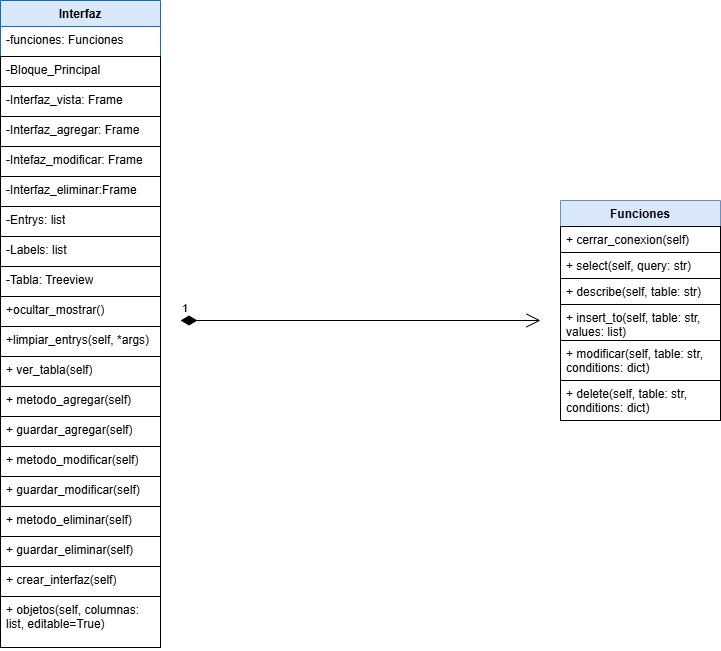

The diagram above was exported from draw.io. Its source (the exported page's mxGraphModel, read from the mxfile embedded in the PNG):
<mxGraphModel dx="1106" dy="609" grid="0" gridSize="10" guides="1" tooltips="1" connect="1" arrows="1" fold="1" page="0" pageScale="1" pageWidth="827" pageHeight="1169" background="#ffffff" math="0" shadow="0">
  <root>
    <mxCell id="0" />
    <mxCell id="1" parent="0" />
    <mxCell id="iK4ze2cmfnMl9LeLJ_89-1" value="Funciones" style="swimlane;fontStyle=1;align=center;verticalAlign=top;childLayout=stackLayout;horizontal=1;startSize=26;horizontalStack=0;resizeParent=1;resizeParentMax=0;resizeLast=0;collapsible=1;marginBottom=0;whiteSpace=wrap;html=1;fillColor=#dae8fc;strokeColor=#6c8ebf;" vertex="1" parent="1">
      <mxGeometry x="620" y="320" width="160" height="220" as="geometry" />
    </mxCell>
    <mxCell id="iK4ze2cmfnMl9LeLJ_89-2" value="+ cerrar_conexion(self)" style="text;strokeColor=default;fillColor=none;align=left;verticalAlign=top;spacingLeft=4;spacingRight=4;overflow=hidden;rotatable=0;points=[[0,0.5],[1,0.5]];portConstraint=eastwest;whiteSpace=wrap;html=1;" vertex="1" parent="iK4ze2cmfnMl9LeLJ_89-1">
      <mxGeometry y="26" width="160" height="26" as="geometry" />
    </mxCell>
    <mxCell id="iK4ze2cmfnMl9LeLJ_89-3" value="+ select(self, query: str)" style="text;strokeColor=default;fillColor=none;align=left;verticalAlign=top;spacingLeft=4;spacingRight=4;overflow=hidden;rotatable=0;points=[[0,0.5],[1,0.5]];portConstraint=eastwest;whiteSpace=wrap;html=1;" vertex="1" parent="iK4ze2cmfnMl9LeLJ_89-1">
      <mxGeometry y="52" width="160" height="26" as="geometry" />
    </mxCell>
    <mxCell id="iK4ze2cmfnMl9LeLJ_89-4" value="+ describe(self, table: str)" style="text;strokeColor=default;fillColor=none;align=left;verticalAlign=top;spacingLeft=4;spacingRight=4;overflow=hidden;rotatable=0;points=[[0,0.5],[1,0.5]];portConstraint=eastwest;whiteSpace=wrap;html=1;" vertex="1" parent="iK4ze2cmfnMl9LeLJ_89-1">
      <mxGeometry y="78" width="160" height="26" as="geometry" />
    </mxCell>
    <mxCell id="iK4ze2cmfnMl9LeLJ_89-5" value="+ insert_to(self, table: str, values: list)" style="text;strokeColor=default;fillColor=none;align=left;verticalAlign=top;spacingLeft=4;spacingRight=4;overflow=hidden;rotatable=0;points=[[0,0.5],[1,0.5]];portConstraint=eastwest;whiteSpace=wrap;html=1;" vertex="1" parent="iK4ze2cmfnMl9LeLJ_89-1">
      <mxGeometry y="104" width="160" height="36" as="geometry" />
    </mxCell>
    <mxCell id="iK4ze2cmfnMl9LeLJ_89-6" value="+ modificar(self, table: str, conditions: dict)" style="text;strokeColor=default;fillColor=none;align=left;verticalAlign=top;spacingLeft=4;spacingRight=4;overflow=hidden;rotatable=0;points=[[0,0.5],[1,0.5]];portConstraint=eastwest;whiteSpace=wrap;html=1;" vertex="1" parent="iK4ze2cmfnMl9LeLJ_89-1">
      <mxGeometry y="140" width="160" height="40" as="geometry" />
    </mxCell>
    <mxCell id="iK4ze2cmfnMl9LeLJ_89-7" value="+ delete(self, table: str, conditions: dict)" style="text;strokeColor=default;fillColor=none;align=left;verticalAlign=top;spacingLeft=4;spacingRight=4;overflow=hidden;rotatable=0;points=[[0,0.5],[1,0.5]];portConstraint=eastwest;whiteSpace=wrap;html=1;" vertex="1" parent="iK4ze2cmfnMl9LeLJ_89-1">
      <mxGeometry y="180" width="160" height="40" as="geometry" />
    </mxCell>
    <mxCell id="iK4ze2cmfnMl9LeLJ_89-8" value="Interfaz" style="swimlane;fontStyle=1;align=center;verticalAlign=top;childLayout=stackLayout;horizontal=1;startSize=26;horizontalStack=0;resizeParent=1;resizeParentMax=0;resizeLast=0;collapsible=1;marginBottom=0;whiteSpace=wrap;html=1;fillColor=#dae8fc;strokeColor=#0967ec;" vertex="1" parent="1">
      <mxGeometry x="60" y="120" width="160" height="647" as="geometry" />
    </mxCell>
    <mxCell id="iK4ze2cmfnMl9LeLJ_89-9" value="-funciones: Funciones" style="text;strokeColor=none;fillColor=none;align=left;verticalAlign=top;spacingLeft=4;spacingRight=4;overflow=hidden;rotatable=0;points=[[0,0.5],[1,0.5]];portConstraint=eastwest;whiteSpace=wrap;html=1;" vertex="1" parent="iK4ze2cmfnMl9LeLJ_89-8">
      <mxGeometry y="26" width="160" height="30" as="geometry" />
    </mxCell>
    <mxCell id="iK4ze2cmfnMl9LeLJ_89-10" value="-Bloque_Principal" style="text;strokeColor=default;fillColor=none;align=left;verticalAlign=top;spacingLeft=4;spacingRight=4;overflow=hidden;rotatable=0;points=[[0,0.5],[1,0.5]];portConstraint=eastwest;whiteSpace=wrap;html=1;" vertex="1" parent="iK4ze2cmfnMl9LeLJ_89-8">
      <mxGeometry y="56" width="160" height="30" as="geometry" />
    </mxCell>
    <mxCell id="iK4ze2cmfnMl9LeLJ_89-11" value="-Interfaz_vista: Frame&lt;div&gt;&lt;br&gt;&lt;/div&gt;" style="text;strokeColor=default;fillColor=none;align=left;verticalAlign=top;spacingLeft=4;spacingRight=4;overflow=hidden;rotatable=0;points=[[0,0.5],[1,0.5]];portConstraint=eastwest;whiteSpace=wrap;html=1;" vertex="1" parent="iK4ze2cmfnMl9LeLJ_89-8">
      <mxGeometry y="86" width="160" height="30" as="geometry" />
    </mxCell>
    <mxCell id="iK4ze2cmfnMl9LeLJ_89-12" value="-Interfaz_agregar: Frame" style="text;strokeColor=default;fillColor=none;align=left;verticalAlign=top;spacingLeft=4;spacingRight=4;overflow=hidden;rotatable=0;points=[[0,0.5],[1,0.5]];portConstraint=eastwest;whiteSpace=wrap;html=1;" vertex="1" parent="iK4ze2cmfnMl9LeLJ_89-8">
      <mxGeometry y="116" width="160" height="30" as="geometry" />
    </mxCell>
    <mxCell id="iK4ze2cmfnMl9LeLJ_89-13" value="-Intefaz_modificar: Frame" style="text;strokeColor=default;fillColor=none;align=left;verticalAlign=top;spacingLeft=4;spacingRight=4;overflow=hidden;rotatable=0;points=[[0,0.5],[1,0.5]];portConstraint=eastwest;whiteSpace=wrap;html=1;" vertex="1" parent="iK4ze2cmfnMl9LeLJ_89-8">
      <mxGeometry y="146" width="160" height="30" as="geometry" />
    </mxCell>
    <mxCell id="iK4ze2cmfnMl9LeLJ_89-14" value="-Interfaz_eliminar:Frame" style="text;strokeColor=default;fillColor=none;align=left;verticalAlign=top;spacingLeft=4;spacingRight=4;overflow=hidden;rotatable=0;points=[[0,0.5],[1,0.5]];portConstraint=eastwest;whiteSpace=wrap;html=1;" vertex="1" parent="iK4ze2cmfnMl9LeLJ_89-8">
      <mxGeometry y="176" width="160" height="30" as="geometry" />
    </mxCell>
    <mxCell id="iK4ze2cmfnMl9LeLJ_89-15" value="-Entrys: list" style="text;strokeColor=default;fillColor=none;align=left;verticalAlign=top;spacingLeft=4;spacingRight=4;overflow=hidden;rotatable=0;points=[[0,0.5],[1,0.5]];portConstraint=eastwest;whiteSpace=wrap;html=1;" vertex="1" parent="iK4ze2cmfnMl9LeLJ_89-8">
      <mxGeometry y="206" width="160" height="30" as="geometry" />
    </mxCell>
    <mxCell id="iK4ze2cmfnMl9LeLJ_89-16" value="-Labels: list" style="text;strokeColor=default;fillColor=none;align=left;verticalAlign=top;spacingLeft=4;spacingRight=4;overflow=hidden;rotatable=0;points=[[0,0.5],[1,0.5]];portConstraint=eastwest;whiteSpace=wrap;html=1;" vertex="1" parent="iK4ze2cmfnMl9LeLJ_89-8">
      <mxGeometry y="236" width="160" height="30" as="geometry" />
    </mxCell>
    <mxCell id="iK4ze2cmfnMl9LeLJ_89-17" value="-Tabla: Treeview" style="text;strokeColor=default;fillColor=none;align=left;verticalAlign=top;spacingLeft=4;spacingRight=4;overflow=hidden;rotatable=0;points=[[0,0.5],[1,0.5]];portConstraint=eastwest;whiteSpace=wrap;html=1;" vertex="1" parent="iK4ze2cmfnMl9LeLJ_89-8">
      <mxGeometry y="266" width="160" height="30" as="geometry" />
    </mxCell>
    <mxCell id="iK4ze2cmfnMl9LeLJ_89-18" value="+ocultar_mostrar()" style="text;strokeColor=default;fillColor=none;align=left;verticalAlign=top;spacingLeft=4;spacingRight=4;overflow=hidden;rotatable=0;points=[[0,0.5],[1,0.5]];portConstraint=eastwest;whiteSpace=wrap;html=1;" vertex="1" parent="iK4ze2cmfnMl9LeLJ_89-8">
      <mxGeometry y="296" width="160" height="30" as="geometry" />
    </mxCell>
    <mxCell id="iK4ze2cmfnMl9LeLJ_89-19" value="+limpiar_entrys(self, *args)" style="text;strokeColor=default;fillColor=none;align=left;verticalAlign=top;spacingLeft=4;spacingRight=4;overflow=hidden;rotatable=0;points=[[0,0.5],[1,0.5]];portConstraint=eastwest;whiteSpace=wrap;html=1;" vertex="1" parent="iK4ze2cmfnMl9LeLJ_89-8">
      <mxGeometry y="326" width="160" height="30" as="geometry" />
    </mxCell>
    <mxCell id="iK4ze2cmfnMl9LeLJ_89-20" value="+ ver_tabla(self)" style="text;strokeColor=default;fillColor=none;align=left;verticalAlign=top;spacingLeft=4;spacingRight=4;overflow=hidden;rotatable=0;points=[[0,0.5],[1,0.5]];portConstraint=eastwest;whiteSpace=wrap;html=1;" vertex="1" parent="iK4ze2cmfnMl9LeLJ_89-8">
      <mxGeometry y="356" width="160" height="30" as="geometry" />
    </mxCell>
    <mxCell id="iK4ze2cmfnMl9LeLJ_89-21" value="+ metodo_agregar(self)" style="text;strokeColor=default;fillColor=none;align=left;verticalAlign=top;spacingLeft=4;spacingRight=4;overflow=hidden;rotatable=0;points=[[0,0.5],[1,0.5]];portConstraint=eastwest;whiteSpace=wrap;html=1;" vertex="1" parent="iK4ze2cmfnMl9LeLJ_89-8">
      <mxGeometry y="386" width="160" height="30" as="geometry" />
    </mxCell>
    <mxCell id="iK4ze2cmfnMl9LeLJ_89-22" value="+ guardar_agregar(self)" style="text;strokeColor=default;fillColor=none;align=left;verticalAlign=top;spacingLeft=4;spacingRight=4;overflow=hidden;rotatable=0;points=[[0,0.5],[1,0.5]];portConstraint=eastwest;whiteSpace=wrap;html=1;" vertex="1" parent="iK4ze2cmfnMl9LeLJ_89-8">
      <mxGeometry y="416" width="160" height="30" as="geometry" />
    </mxCell>
    <mxCell id="iK4ze2cmfnMl9LeLJ_89-23" value="+ metodo_modificar(self)" style="text;strokeColor=default;fillColor=none;align=left;verticalAlign=top;spacingLeft=4;spacingRight=4;overflow=hidden;rotatable=0;points=[[0,0.5],[1,0.5]];portConstraint=eastwest;whiteSpace=wrap;html=1;" vertex="1" parent="iK4ze2cmfnMl9LeLJ_89-8">
      <mxGeometry y="446" width="160" height="30" as="geometry" />
    </mxCell>
    <mxCell id="iK4ze2cmfnMl9LeLJ_89-24" value="+ guardar_modificar(self)" style="text;strokeColor=default;fillColor=none;align=left;verticalAlign=top;spacingLeft=4;spacingRight=4;overflow=hidden;rotatable=0;points=[[0,0.5],[1,0.5]];portConstraint=eastwest;whiteSpace=wrap;html=1;" vertex="1" parent="iK4ze2cmfnMl9LeLJ_89-8">
      <mxGeometry y="476" width="160" height="30" as="geometry" />
    </mxCell>
    <mxCell id="iK4ze2cmfnMl9LeLJ_89-25" value="+ metodo_eliminar(self)" style="text;strokeColor=default;fillColor=none;align=left;verticalAlign=top;spacingLeft=4;spacingRight=4;overflow=hidden;rotatable=0;points=[[0,0.5],[1,0.5]];portConstraint=eastwest;whiteSpace=wrap;html=1;" vertex="1" parent="iK4ze2cmfnMl9LeLJ_89-8">
      <mxGeometry y="506" width="160" height="30" as="geometry" />
    </mxCell>
    <mxCell id="iK4ze2cmfnMl9LeLJ_89-26" value="+ guardar_eliminar(self)" style="text;strokeColor=default;fillColor=none;align=left;verticalAlign=top;spacingLeft=4;spacingRight=4;overflow=hidden;rotatable=0;points=[[0,0.5],[1,0.5]];portConstraint=eastwest;whiteSpace=wrap;html=1;" vertex="1" parent="iK4ze2cmfnMl9LeLJ_89-8">
      <mxGeometry y="536" width="160" height="30" as="geometry" />
    </mxCell>
    <mxCell id="iK4ze2cmfnMl9LeLJ_89-27" value="+ crear_interfaz(self)" style="text;strokeColor=default;fillColor=none;align=left;verticalAlign=top;spacingLeft=4;spacingRight=4;overflow=hidden;rotatable=0;points=[[0,0.5],[1,0.5]];portConstraint=eastwest;whiteSpace=wrap;html=1;" vertex="1" parent="iK4ze2cmfnMl9LeLJ_89-8">
      <mxGeometry y="566" width="160" height="30" as="geometry" />
    </mxCell>
    <mxCell id="iK4ze2cmfnMl9LeLJ_89-28" value="+ objetos(self, columnas: list, editable=True)" style="text;strokeColor=default;fillColor=none;align=left;verticalAlign=top;spacingLeft=4;spacingRight=4;overflow=hidden;rotatable=0;points=[[0,0.5],[1,0.5]];portConstraint=eastwest;whiteSpace=wrap;html=1;" vertex="1" parent="iK4ze2cmfnMl9LeLJ_89-8">
      <mxGeometry y="596" width="160" height="51" as="geometry" />
    </mxCell>
    <mxCell id="iK4ze2cmfnMl9LeLJ_89-33" value="1" style="endArrow=open;html=1;endSize=12;startArrow=diamondThin;startSize=14;startFill=1;edgeStyle=orthogonalEdgeStyle;align=left;verticalAlign=bottom;rounded=0;" edge="1" parent="1">
      <mxGeometry x="-1" y="3" relative="1" as="geometry">
        <mxPoint x="240" y="440" as="sourcePoint" />
        <mxPoint x="600" y="440" as="targetPoint" />
      </mxGeometry>
    </mxCell>
  </root>
</mxGraphModel>